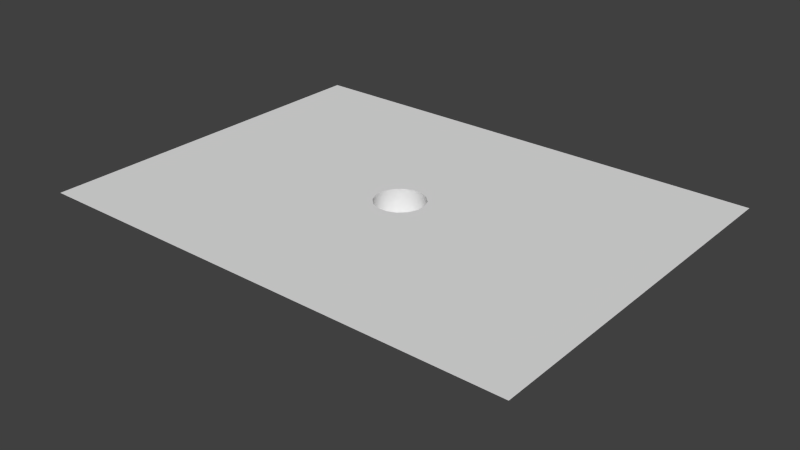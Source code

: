 # Source: LobbyFloor.blend  (saved by Blender 2.72.0; exported with 4.5.12 LTS)
import bpy
from mathutils import Matrix  # noqa: F401  (used for matrix-valued properties, if any)

bpy.ops.wm.read_factory_settings(use_empty=True)
scene = bpy.context.scene
scene.name = 'Scene'

# ---- collections
col_collection_1 = bpy.data.collections.new('Collection 1'); scene.collection.children.link(col_collection_1)

# ---- world
world_world = bpy.data.worlds.new('World'); scene.world = world_world
world_world.color = (0.05088, 0.05088, 0.05088)
world_world.use_sun_shadow = False
world_world.sun_shadow_jitter_overblur = 0.0
world_world.cycles.sampling_method = 'MANUAL'
world_world.cycles.sample_map_resolution = 256

# ---- meshes
me_cube_001 = bpy.data.meshes.new('Cube.001')
me_cube_001.from_pydata([(1.663, -1.111, 0.0), (1.111, -1.663, 0.0), (0.3902, -1.962, 0.0), (-0.3902, -1.962, 0.0), (-1.111, -1.663, 0.0), (-1.663, -1.111, 0.0), (-1.962, -0.3902, 0.0), (-1.962, 0.3902, 0.0), (-1.663, 1.111, 0.0), (-1.111, 1.663, 0.0), (-0.389, 1.96, 0.0), (0.3902, 1.962, 0.0), (1.111, 1.663, 0.0), (1.663, 1.111, 0.0), (1.962, 0.3902, 0.0), (1.962, -0.3902, 0.0), (1.663, -1.111, -4.0), (1.111, -1.663, -4.0), (0.3902, -1.962, -4.0), (-0.3902, -1.962, -4.0), (-1.111, -1.663, -4.0), (-1.663, -1.111, -4.0), (-1.962, -0.3902, -4.0), (-1.962, 0.3902, -4.0), (-1.663, 1.111, -4.0), (-1.111, 1.663, -4.0), (-0.389, 1.96, -4.0), (0.3902, 1.962, -4.0), (1.111, 1.663, -4.0), (1.663, 1.111, -4.0), (1.962, 0.3902, -4.0), (1.962, -0.3902, -4.0)], [], [(10, 9, 25, 26), (7, 6, 22, 23), (5, 4, 20, 21), (15, 14, 30, 31), (3, 2, 18, 19), (13, 12, 28, 29), (1, 0, 16, 17), (11, 10, 26, 27), (9, 8, 24, 25), (8, 7, 23, 24), (6, 5, 21, 22), (0, 15, 31, 16), (4, 3, 19, 20), (14, 13, 29, 30), (2, 1, 17, 18), (12, 11, 27, 28), (16, 31, 30, 29, 28, 27, 26, 25, 24, 23, 22, 21, 20, 19, 18, 17)])
me_cube_001.polygons.foreach_set('use_smooth', [True] * 17)
_uv = me_cube_001.uv_layers.new(name='UVMap')
_uv.uv.foreach_set('vector', [0.4008, 0.9997, 0.2168, 0.9239, 0.3867, 0.6696, 0.4603, 0.6999, 1.876e-07, 0.5995, 0.0, 0.4005, 0.3, 0.4602, 0.3, 0.5398, 0.07612, 0.2168, 0.2168, 0.07612, 0.3867, 0.3304, 0.3304, 0.3867, 1.0, 0.4005, 1.0, 0.5995, 0.7, 0.5398, 0.7, 0.4602, 0.4005, 1.876e-07, 0.5995, 0.0, 0.5398, 0.3, 0.4602, 0.3, 0.9239, 0.7832, 0.7832, 0.9239, 0.6133, 0.6696, 0.6696, 0.6133, 0.7832, 0.07612, 0.9239, 0.2168, 0.6696, 0.3867, 0.6133, 0.3304, 0.5995, 1.0, 0.4008, 0.9997, 0.4603, 0.6999, 0.5398, 0.7, 0.2168, 0.9239, 0.07612, 0.7832, 0.3304, 0.6133, 0.3867, 0.6696, 0.07612, 0.7832, 1.876e-07, 0.5995, 0.3, 0.5398, 0.3304, 0.6133, 0.0, 0.4005, 0.07612, 0.2168, 0.3304, 0.3867, 0.3, 0.4602, 0.9239, 0.2168, 1.0, 0.4005, 0.7, 0.4602, 0.6696, 0.3867, 0.2168, 0.07612, 0.4005, 1.876e-07, 0.4602, 0.3, 0.3867, 0.3304, 1.0, 0.5995, 0.9239, 0.7832, 0.6696, 0.6133, 0.7, 0.5398, 0.5995, 0.0, 0.7832, 0.07612, 0.6133, 0.3304, 0.5398, 0.3, 0.7832, 0.9239, 0.5995, 1.0, 0.5398, 0.7, 0.6133, 0.6696, 0.6696, 0.3867, 0.7, 0.4602, 0.7, 0.5398, 0.6696, 0.6133, 0.6133, 0.6696, 0.5398, 0.7, 0.4603, 0.6999, 0.3867, 0.6696, 0.3304, 0.6133, 0.3, 0.5398, 0.3, 0.4602, 0.3304, 0.3867, 0.3867, 0.3304, 0.4602, 0.3, 0.5398, 0.3, 0.6133, 0.3304])
me_cube_001.use_remesh_preserve_volume = False
me_cube_001.use_remesh_preserve_attributes = False
me_cube_001.use_mirror_vertex_groups = False
me_cube_001.update()
me_cube = bpy.data.meshes.new('Cube')
me_cube.from_pydata([(-20.0, -15.0, 0.0), (-20.0, 15.0, 0.0), (20.0, 15.0, 0.0), (20.0, -15.0, 0.0), (1.663, -1.111, 0.0), (1.111, -1.663, 0.0), (0.3902, -1.962, 0.0), (-0.3902, -1.962, 0.0), (-1.111, -1.663, 0.0), (-1.663, -1.111, 0.0), (-1.962, -0.3902, 0.0), (-1.962, 0.3902, 0.0), (-1.663, 1.111, 0.0), (-1.111, 1.663, 0.0), (-0.389, 1.96, 0.0), (0.3902, 1.962, 0.0), (1.111, 1.663, 0.0), (1.663, 1.111, 0.0), (1.962, 0.3902, 0.0), (1.962, -0.3902, 0.0)], [], [(0, 3, 4, 5, 6, 7, 8, 9, 10, 11, 12, 1), (3, 2, 1, 12, 13, 14, 15, 16, 17, 18, 19, 4)])
me_cube.polygons.foreach_set('use_smooth', [True] * 2)
_uv = me_cube.uv_layers.new(name='UVMap')
_uv.uv.foreach_set('vector', [0.0, 0.0, 1.0, 0.0, 0.5416, 0.463, 0.5278, 0.4446, 0.5098, 0.4346, 0.4902, 0.4346, 0.4722, 0.4446, 0.4584, 0.463, 0.451, 0.487, 0.451, 0.513, 0.4584, 0.537, 0.0, 1.0, 1.0, 0.0, 1.0, 1.0, 0.0, 1.0, 0.4584, 0.537, 0.4722, 0.5554, 0.5, 0.5667, 0.5098, 0.5654, 0.5278, 0.5554, 0.5416, 0.537, 0.549, 0.513, 0.549, 0.487, 0.5416, 0.463])
me_cube.use_remesh_preserve_volume = False
me_cube.use_remesh_preserve_attributes = False
me_cube.use_mirror_vertex_groups = False
me_cube.update()

# ---- objects
ob_lobbyfloorhole = bpy.data.objects.new('LobbyFloorHole', me_cube_001)
ob_lobbyfloor = bpy.data.objects.new('LobbyFloor', me_cube)

# ---- transforms, parenting, visibility, modifiers, constraints
ob_lobbyfloorhole.location = (0.0, 0.0, 0.0)
ob_lobbyfloorhole.lineart.crease_threshold = 0.0
ob_lobbyfloor.location = (0.0, 0.0, 0.0)
ob_lobbyfloor.lineart.crease_threshold = 0.0

# ---- collection membership
col_collection_1.objects.link(ob_lobbyfloorhole)
col_collection_1.objects.link(ob_lobbyfloor)

# ---- scene / render settings (as saved in the file)
scene.frame_start = 1; scene.frame_end = 250; scene.frame_set(1)
scene.render.engine = 'BLENDER_EEVEE_NEXT'
scene.render.resolution_percentage = 50
scene.render.dither_intensity = 0.0
scene.cycles.use_denoising = False
scene.cycles.samples = 10
scene.cycles.sampling_pattern = 'TABULATED_SOBOL'
scene.cycles.light_sampling_threshold = 0.0
scene.cycles.use_adaptive_sampling = False
scene.cycles.use_light_tree = False
scene.cycles.blur_glossy = 0.0
scene.cycles.pixel_filter_type = 'GAUSSIAN'
scene.cycles.sample_clamp_indirect = 0.0
scene.view_settings.view_transform = 'Standard'
bpy.context.view_layer.update()

# ---- added for rendering (the .blend has no active camera and no usable light): camera, sun
cam_auto = bpy.data.cameras.new('AutoCamera')
cam_auto.lens = 50.0
cam_auto.sensor_width = 36.0
cam_auto.clip_end = 1000.0
ob_auto_camera = bpy.data.objects.new('AutoCamera', cam_auto)
scene.collection.objects.link(ob_auto_camera)
ob_auto_camera.location = (46.409, -55.6908, 35.1272)
ob_auto_camera.rotation_euler = (1.09748, -7.21219e-08, 0.694738)
scene.camera = ob_auto_camera
light_auto_sun = bpy.data.lights.new('AutoSun', 'SUN')
light_auto_sun.energy = 3.0
light_auto_sun.angle = 0.0523599
ob_auto_sun = bpy.data.objects.new('AutoSun', light_auto_sun)
scene.collection.objects.link(ob_auto_sun)
ob_auto_sun.rotation_euler = (0.872665, 0.174533, 0.523599)
bpy.context.view_layer.update()
